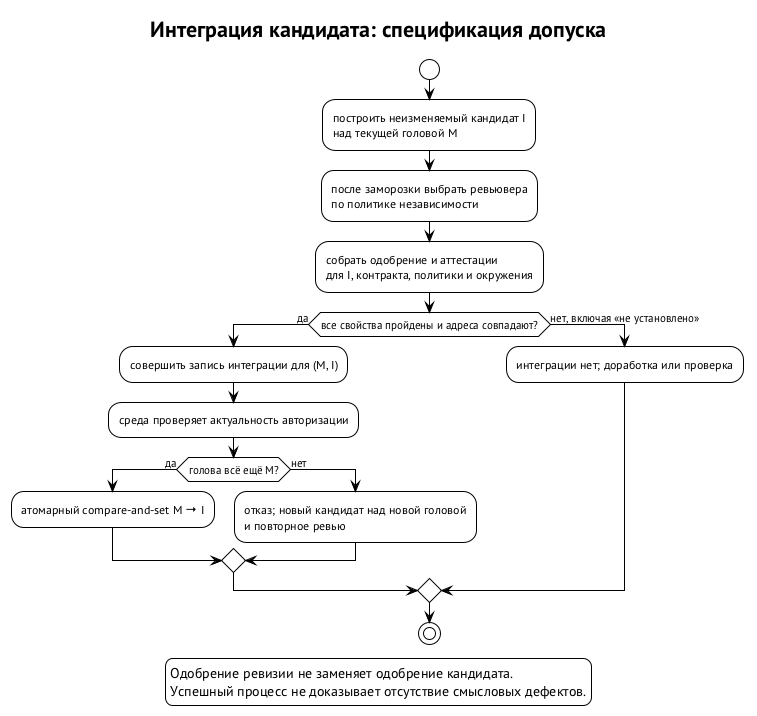

The diagram above was rendered by PlantUML. Its source (embedded in the PNG):
@startuml candidate-integration
!theme plain
skinparam defaultFontName "PT Sans"
skinparam shadowing false
title Интеграция кандидата: спецификация допуска
start
:построить неизменяемый кандидат I\nнад текущей головой M;
:после заморозки выбрать ревьювера\nпо политике независимости;
:собрать одобрение и аттестации\nдля I, контракта, политики и окружения;
if (все свойства пройдены и адреса совпадают?) then (да)
  :совершить запись интеграции для (M, I);
  :среда проверяет актуальность авторизации;
  if (голова всё ещё M?) then (да)
    :атомарный compare-and-set M → I;
  else (нет)
    :отказ; новый кандидат над новой головой\nи повторное ревью;
  endif
else (нет, включая «не установлено»)
  :интеграции нет; доработка или проверка;
endif
stop
legend bottom
  Одобрение ревизии не заменяет одобрение кандидата.
  Успешный процесс не доказывает отсутствие смысловых дефектов.
endlegend
@enduml